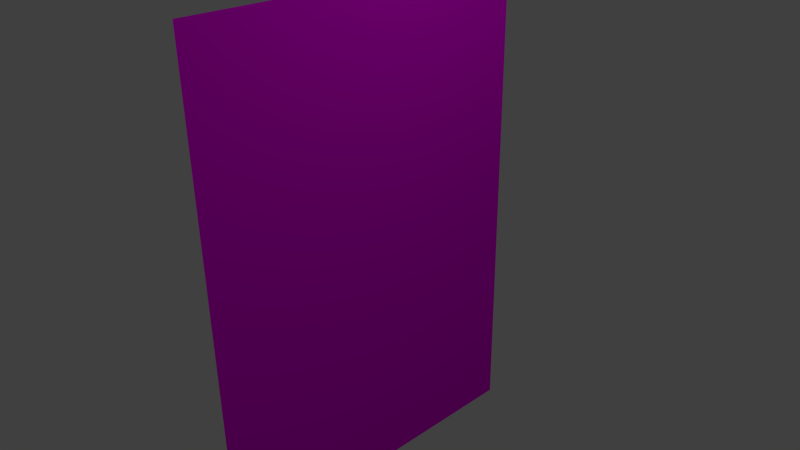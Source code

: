 # Source: rw-poster.blend  (saved by Blender 2.72.0; exported with 4.5.12 LTS)
import bpy
from mathutils import Matrix  # noqa: F401  (used for matrix-valued properties, if any)

bpy.ops.wm.read_factory_settings(use_empty=True)
scene = bpy.context.scene
scene.name = 'Scene'

# ---- collections
col_collection_1 = bpy.data.collections.new('Collection 1'); scene.collection.children.link(col_collection_1)

# ---- images (referenced by path relative to the original .blend; pixels are not part of the script)
import os
ASSET_DIR = os.environ.get("B2B_ASSET_DIR", "")  # directory of the original .blend (textures are referenced by path, not embedded)
HERE = os.path.dirname(os.path.abspath(__file__))  # packed textures are extracted next to this script under _unpacked/

def load_image(name, relpath, width, height, colorspace="sRGB"):
    """Load a texture the original file referenced (path relative to the .blend, or extracted next to this script)."""
    p = next((c for c in (os.path.join(HERE, relpath), os.path.join(ASSET_DIR, relpath)) if relpath and os.path.exists(c)), "")
    if p:
        img = bpy.data.images.load(p, check_existing=True)
        img.name = name
    else:  # same state as the original file: an image datablock whose file is absent (Cycles renders it pink)
        img = bpy.data.images.new(name, width, height)
        img.source = "FILE"
        img.filepath = "//" + (relpath or name)
    img.colorspace_settings.name = colorspace
    return img
img_sxi_jpg = load_image('SXI.jpg', 'SXI.jpg', 1024, 1024, 'sRGB')

# ---- materials (node trees are filled in below, after node groups)
mat_material_001 = bpy.data.materials.new('Material.001')
mat_material_001.alpha_threshold = 0.0
mat_material_001.roughness = 0.5
mat_material_002 = bpy.data.materials.new('Material.002')
mat_material_002.alpha_threshold = 0.0
mat_material_002.roughness = 0.5

# ---- material node trees
mat_material_001.use_nodes = True; mat_material_001.node_tree.nodes.clear()
_N = mat_material_001.node_tree.nodes; _L = mat_material_001.node_tree.links
n0 = _N.new('ShaderNodeOutputMaterial'); n0.name = 'Material Output'; n0.location = (300, 300)
n1 = _N.new('ShaderNodeBsdfDiffuse'); n1.name = 'Diffuse BSDF'; n1.location = (10, 300)
_L.new(n1.outputs[0], n0.inputs[0])
n0.is_active_output = True
mat_material_002.use_nodes = True; mat_material_002.node_tree.nodes.clear()
_N = mat_material_002.node_tree.nodes; _L = mat_material_002.node_tree.links
n0 = _N.new('ShaderNodeOutputMaterial'); n0.name = 'Material Output'; n0.location = (300, 300)
n1 = _N.new('ShaderNodeBsdfDiffuse'); n1.name = 'Diffuse BSDF'; n1.location = (10, 300)
n2 = _N.new('ShaderNodeTexImage'); n2.name = 'Image Texture'; n2.location = (-180, 300)
n2.width = 140
n2.image = img_sxi_jpg
_L.new(n1.outputs[0], n0.inputs[0])
_L.new(n2.outputs[0], n1.inputs[0])
n0.is_active_output = True

# ---- world
world_world = bpy.data.worlds.new('World'); scene.world = world_world
world_world.color = (0.05088, 0.05088, 0.05088)
world_world.use_sun_shadow = False
world_world.sun_shadow_jitter_overblur = 0.0
world_world.cycles.sampling_method = 'MANUAL'
world_world.cycles.sample_map_resolution = 256

# ---- cameras
cam_camera = bpy.data.cameras.new('Camera')
cam_camera.clip_end = 100.0
cam_camera.lens = 35.0
cam_camera.sensor_width = 32.0
cam_camera.sensor_height = 18.0
cam_camera.ortho_scale = 7.314
cam_camera.dof.focus_distance = 0.0

# ---- lights
light_lamp = bpy.data.lights.new('Lamp', 'POINT')
light_lamp.transmission_factor = 0.0
light_lamp.cutoff_distance = 30.0
light_lamp.energy = 100.0
light_lamp.shadow_buffer_clip_start = 1.001
light_lamp.shadow_soft_size = 0.1
light_lamp.shadow_maximum_resolution = 0.006
light_lamp.use_absolute_resolution = True
light_lamp.cycles.use_multiple_importance_sampling = False

# ---- meshes
me_plane = bpy.data.meshes.new('Plane')
me_plane.from_pydata([(-0.7817, -1.632, 0.0), (0.7817, -1.632, 0.0), (-0.7817, 1.632, 0.0), (0.7817, 1.632, 0.0)], [], [(0, 1, 3, 2)])
me_plane.polygons.foreach_set('material_index', [1])
_uv = me_plane.uv_layers.new(name='UVMap')
_uv.uv.foreach_set('vector', [0.0001, 9.998e-05, 0.9999, 9.998e-05, 0.9999, 0.9999, 9.998e-05, 0.9999])
me_plane.materials.append(mat_material_001)
me_plane.materials.append(mat_material_002)
me_plane.use_remesh_preserve_volume = False
me_plane.use_remesh_preserve_attributes = False
me_plane.use_mirror_vertex_groups = False
me_plane.update()

# ---- objects
ob_plane = bpy.data.objects.new('Plane', me_plane)
ob_lamp = bpy.data.objects.new('Lamp', light_lamp)
ob_camera = bpy.data.objects.new('Camera', cam_camera)

# ---- transforms, parenting, visibility, modifiers, constraints
ob_plane.location = (0.0, 0.0, 0.0)
ob_plane.rotation_euler = (1.571, 0.0, 1.571)
ob_plane.scale = (3.109, 2.104, 1.0)
ob_plane.lineart.crease_threshold = 0.0
ob_lamp.location = (4.076, 1.005, 5.904)
ob_lamp.rotation_euler = (0.6503, 0.05522, 1.866)
ob_lamp.lock_rotations_4d = False
ob_lamp.empty_display_type = 'ARROWS'
ob_lamp.color = (0.0, 0.0, 0.0, 0.0)
ob_lamp.lineart.crease_threshold = 0.0
ob_camera.location = (7.481, -6.508, 5.344)
ob_camera.rotation_euler = (1.109, 0.01082, 0.8149)
ob_camera.lock_rotations_4d = False
ob_camera.empty_display_type = 'ARROWS'
ob_camera.color = (0.0, 0.0, 0.0, 0.0)
ob_camera.display_type = 'WIRE'
ob_camera.lineart.crease_threshold = 0.0

# ---- collection membership
col_collection_1.objects.link(ob_plane)
col_collection_1.objects.link(ob_lamp)
col_collection_1.objects.link(ob_camera)

# ---- scene / render settings (as saved in the file)
scene.camera = ob_camera
scene.frame_start = 1; scene.frame_end = 250; scene.frame_set(1)
scene.render.engine = 'CYCLES'
scene.render.resolution_percentage = 50
scene.render.dither_intensity = 0.0
scene.cycles.use_denoising = False
scene.cycles.samples = 10
scene.cycles.sampling_pattern = 'TABULATED_SOBOL'
scene.cycles.light_sampling_threshold = 0.0
scene.cycles.use_adaptive_sampling = False
scene.cycles.use_light_tree = False
scene.cycles.blur_glossy = 0.0
scene.cycles.pixel_filter_type = 'GAUSSIAN'
scene.cycles.sample_clamp_indirect = 0.0
scene.view_settings.view_transform = 'Standard'
bpy.context.view_layer.update()
